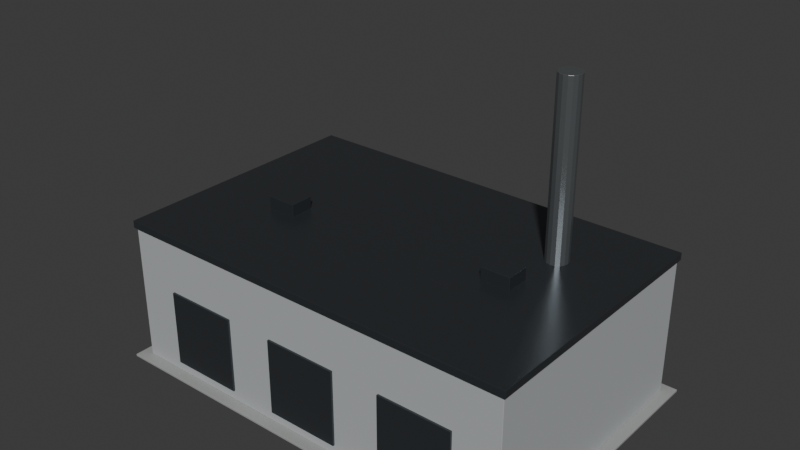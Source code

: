 # Source: Building_Industrial_004.blend  (saved by Blender 5.1.30; exported with 4.5.12 LTS)
import bpy
from mathutils import Matrix  # noqa: F401  (used for matrix-valued properties, if any)

bpy.ops.wm.read_factory_settings(use_empty=True)
scene = bpy.context.scene
scene.name = 'Scene'

# ---- collections
col_collection = bpy.data.collections.new('Collection'); scene.collection.children.link(col_collection)

# ---- materials (node trees are filled in below, after node groups)
mat_mat_sidewalk = bpy.data.materials.new('MAT_Sidewalk')
mat_mat_sidewalk.diffuse_color = (0.34, 0.35, 0.34, 1.0)
mat_mat_concrete = bpy.data.materials.new('MAT_Concrete')
mat_mat_concrete.diffuse_color = (0.43, 0.45, 0.46, 1.0)
mat_mat_metal_dark = bpy.data.materials.new('MAT_Metal_Dark')
mat_mat_metal_dark.diffuse_color = (0.08, 0.09, 0.1, 1.0)
mat_mat_metal = bpy.data.materials.new('MAT_Metal')
mat_mat_metal.diffuse_color = (0.25, 0.27, 0.28, 1.0)

# ---- material node trees
mat_mat_sidewalk.use_nodes = True; mat_mat_sidewalk.node_tree.nodes.clear()
_N = mat_mat_sidewalk.node_tree.nodes; _L = mat_mat_sidewalk.node_tree.links
n0 = _N.new('ShaderNodeBsdfPrincipled'); n0.name = 'Principled BSDF'; n0.location = (-200, 100)
n0.inputs[0].default_value = (0.34, 0.35, 0.34, 1.0)
n0.inputs[2].default_value = 0.65
n1 = _N.new('ShaderNodeOutputMaterial'); n1.name = 'Material Output'; n1.location = (200, 100)
_L.new(n0.outputs[0], n1.inputs[0])
n1.is_active_output = True
mat_mat_concrete.use_nodes = True; mat_mat_concrete.node_tree.nodes.clear()
_N = mat_mat_concrete.node_tree.nodes; _L = mat_mat_concrete.node_tree.links
n0 = _N.new('ShaderNodeBsdfPrincipled'); n0.name = 'Principled BSDF'; n0.location = (-200, 100)
n0.inputs[0].default_value = (0.43, 0.45, 0.46, 1.0)
n0.inputs[2].default_value = 0.65
n1 = _N.new('ShaderNodeOutputMaterial'); n1.name = 'Material Output'; n1.location = (200, 100)
_L.new(n0.outputs[0], n1.inputs[0])
n1.is_active_output = True
mat_mat_metal_dark.use_nodes = True; mat_mat_metal_dark.node_tree.nodes.clear()
_N = mat_mat_metal_dark.node_tree.nodes; _L = mat_mat_metal_dark.node_tree.links
n0 = _N.new('ShaderNodeBsdfPrincipled'); n0.name = 'Principled BSDF'; n0.location = (-200, 100)
n0.inputs[0].default_value = (0.08, 0.09, 0.1, 1.0)
n0.inputs[1].default_value = 0.7
n0.inputs[2].default_value = 0.32
n1 = _N.new('ShaderNodeOutputMaterial'); n1.name = 'Material Output'; n1.location = (200, 100)
_L.new(n0.outputs[0], n1.inputs[0])
n1.is_active_output = True
mat_mat_metal.use_nodes = True; mat_mat_metal.node_tree.nodes.clear()
_N = mat_mat_metal.node_tree.nodes; _L = mat_mat_metal.node_tree.links
n0 = _N.new('ShaderNodeBsdfPrincipled'); n0.name = 'Principled BSDF'; n0.location = (-200, 100)
n0.inputs[0].default_value = (0.25, 0.27, 0.28, 1.0)
n0.inputs[1].default_value = 0.75
n0.inputs[2].default_value = 0.3
n1 = _N.new('ShaderNodeOutputMaterial'); n1.name = 'Material Output'; n1.location = (200, 100)
_L.new(n0.outputs[0], n1.inputs[0])
n1.is_active_output = True

# ---- world
world_world = bpy.data.worlds.new('World'); scene.world = world_world
world_world.use_nodes = True; world_world.node_tree.nodes.clear()
_N = world_world.node_tree.nodes; _L = world_world.node_tree.links
n0 = _N.new('ShaderNodeOutputWorld'); n0.name = 'World Output'; n0.location = (200, 100)
n1 = _N.new('ShaderNodeBackground'); n1.name = 'Background'; n1.location = (-200, 100)
n1.inputs[0].default_value = (0.05088, 0.05088, 0.05088, 1.0)
_L.new(n1.outputs[0], n0.inputs[0])
n0.is_active_output = True
world_world.color = (0.05088, 0.05088, 0.05088)
world_world.sun_shadow_jitter_overblur = 0.0

# ---- meshes
me_cube = bpy.data.meshes.new('Cube')
me_cube.from_pydata([(-14.64, -9.594, -0.08), (-14.64, -9.594, 0.08), (-14.64, 9.594, -0.08), (-14.64, 9.594, 0.08), (14.64, -9.594, -0.08), (14.64, -9.594, 0.08), (14.64, 9.594, -0.08), (14.64, 9.594, 0.08), (-13.89, -8.844, 0.08), (-13.89, -8.844, 9.406), (-13.89, 8.844, 0.08), (-13.89, 8.844, 9.406), (13.89, -8.844, 0.08), (13.89, -8.844, 9.406), (13.89, 8.844, 0.08), (13.89, 8.844, 9.406), (-10.84, -8.999, 0.7794), (-10.84, -8.999, 5.909), (-10.84, -8.849, 0.7794), (-10.84, -8.849, 5.909), (-5.835, -8.999, 0.7794), (-5.835, -8.999, 5.909), (-5.835, -8.849, 0.7794), (-5.835, -8.849, 5.909), (-2.501, -8.999, 0.7794), (-2.501, -8.999, 5.909), (-2.501, -8.849, 0.7794), (-2.501, -8.849, 5.909), (2.501, -8.999, 0.7794), (2.501, -8.999, 5.909), (2.501, -8.849, 0.7794), (2.501, -8.849, 5.909), (5.835, -8.999, 0.7794), (5.835, -8.999, 5.909), (5.835, -8.849, 0.7794), (5.835, -8.849, 5.909), (10.84, -8.999, 0.7794), (10.84, -8.999, 5.909), (10.84, -8.849, 0.7794), (10.84, -8.849, 5.909), (-14.04, -8.994, 9.406), (-14.04, -8.994, 9.906), (-14.04, 8.994, 9.406), (-14.04, 8.994, 9.906), (14.04, -8.994, 9.406), (14.04, -8.994, 9.906), (14.04, 8.994, 9.406), (14.04, 8.994, 9.906), (-8.78, -2.273, 9.406), (-8.78, -2.273, 10.71), (-8.78, -0.6733, 9.406), (-8.78, -0.6733, 10.71), (-6.78, -2.273, 9.406), (-6.78, -2.273, 10.71), (-6.78, -0.6733, 9.406), (-6.78, -0.6733, 10.71), (6.78, -1.124, 9.406), (6.78, -1.124, 10.71), (6.78, 0.4757, 9.406), (6.78, 0.4757, 10.71), (8.78, -1.124, 9.406), (8.78, -1.124, 10.71), (8.78, 0.4757, 9.406), (8.78, 0.4757, 10.71), (8.891, 4.288, 9.406), (8.891, 4.288, 21.41), (9.178, 4.231, 9.406), (9.178, 4.231, 21.41), (9.421, 4.068, 9.406), (9.421, 4.068, 21.41), (9.584, 3.825, 9.406), (9.584, 3.825, 21.41), (9.641, 3.538, 9.406), (9.641, 3.538, 21.41), (9.584, 3.251, 9.406), (9.584, 3.251, 21.41), (9.421, 3.007, 9.406), (9.421, 3.007, 21.41), (9.178, 2.845, 9.406), (9.178, 2.845, 21.41), (8.891, 2.788, 9.406), (8.891, 2.788, 21.41), (8.604, 2.845, 9.406), (8.604, 2.845, 21.41), (8.361, 3.007, 9.406), (8.361, 3.007, 21.41), (8.198, 3.251, 9.406), (8.198, 3.251, 21.41), (8.141, 3.538, 9.406), (8.141, 3.538, 21.41), (8.198, 3.825, 9.406), (8.198, 3.825, 21.41), (8.361, 4.068, 9.406), (8.361, 4.068, 21.41), (8.604, 4.231, 9.406), (8.604, 4.231, 21.41)], [], [(0, 1, 3, 2), (2, 3, 7, 6), (6, 7, 5, 4), (4, 5, 1, 0), (2, 6, 4, 0), (7, 3, 1, 5), (8, 9, 11, 10), (10, 11, 15, 14), (14, 15, 13, 12), (12, 13, 9, 8), (10, 14, 12, 8), (15, 11, 9, 13), (16, 17, 19, 18), (18, 19, 23, 22), (22, 23, 21, 20), (20, 21, 17, 16), (18, 22, 20, 16), (23, 19, 17, 21), (24, 25, 27, 26), (26, 27, 31, 30), (30, 31, 29, 28), (28, 29, 25, 24), (26, 30, 28, 24), (31, 27, 25, 29), (32, 33, 35, 34), (34, 35, 39, 38), (38, 39, 37, 36), (36, 37, 33, 32), (34, 38, 36, 32), (39, 35, 33, 37), (40, 41, 43, 42), (42, 43, 47, 46), (46, 47, 45, 44), (44, 45, 41, 40), (42, 46, 44, 40), (47, 43, 41, 45), (48, 49, 51, 50), (50, 51, 55, 54), (54, 55, 53, 52), (52, 53, 49, 48), (50, 54, 52, 48), (55, 51, 49, 53), (56, 57, 59, 58), (58, 59, 63, 62), (62, 63, 61, 60), (60, 61, 57, 56), (58, 62, 60, 56), (63, 59, 57, 61), (64, 65, 67, 66), (66, 67, 69, 68), (68, 69, 71, 70), (70, 71, 73, 72), (72, 73, 75, 74), (74, 75, 77, 76), (76, 77, 79, 78), (78, 79, 81, 80), (80, 81, 83, 82), (82, 83, 85, 84), (84, 85, 87, 86), (86, 87, 89, 88), (88, 89, 91, 90), (90, 91, 93, 92), (67, 65, 95, 93, 91, 89, 87, 85, 83, 81, 79, 77, 75, 73, 71, 69), (92, 93, 95, 94), (94, 95, 65, 64), (64, 66, 68, 70, 72, 74, 76, 78, 80, 82, 84, 86, 88, 90, 92, 94)])
me_cube.polygons.foreach_set('material_index', [0, 0, 0, 0, 0, 0, 1, 1, 1, 1, 1, 1, 2, 2, 2, 2, 2, 2, 2, 2, 2, 2, 2, 2, 2, 2, 2, 2, 2, 2, 2, 2, 2, 2, 2, 2, 2, 2, 2, 2, 2, 2, 2, 2, 2, 2, 2, 2, 3, 3, 3, 3, 3, 3, 3, 3, 3, 3, 3, 3, 3, 3, 3, 3, 3, 3])
_uv = me_cube.uv_layers.new(name='UVMap')
_uv.uv.foreach_set('vector', [0.375, 0.0, 0.625, 0.0, 0.625, 0.25, 0.375, 0.25, 0.375, 0.25, 0.625, 0.25, 0.625, 0.5, 0.375, 0.5, 0.375, 0.5, 0.625, 0.5, 0.625, 0.75, 0.375, 0.75, 0.375, 0.75, 0.625, 0.75, 0.625, 1.0, 0.375, 1.0, 0.125, 0.5, 0.375, 0.5, 0.375, 0.75, 0.125, 0.75, 0.625, 0.5, 0.875, 0.5, 0.875, 0.75, 0.625, 0.75, 0.375, 0.0, 0.625, 0.0, 0.625, 0.25, 0.375, 0.25, 0.375, 0.25, 0.625, 0.25, 0.625, 0.5, 0.375, 0.5, 0.375, 0.5, 0.625, 0.5, 0.625, 0.75, 0.375, 0.75, 0.375, 0.75, 0.625, 0.75, 0.625, 1.0, 0.375, 1.0, 0.125, 0.5, 0.375, 0.5, 0.375, 0.75, 0.125, 0.75, 0.625, 0.5, 0.875, 0.5, 0.875, 0.75, 0.625, 0.75, 0.375, 0.0, 0.625, 0.0, 0.625, 0.25, 0.375, 0.25, 0.375, 0.25, 0.625, 0.25, 0.625, 0.5, 0.375, 0.5, 0.375, 0.5, 0.625, 0.5, 0.625, 0.75, 0.375, 0.75, 0.375, 0.75, 0.625, 0.75, 0.625, 1.0, 0.375, 1.0, 0.125, 0.5, 0.375, 0.5, 0.375, 0.75, 0.125, 0.75, 0.625, 0.5, 0.875, 0.5, 0.875, 0.75, 0.625, 0.75, 0.375, 0.0, 0.625, 0.0, 0.625, 0.25, 0.375, 0.25, 0.375, 0.25, 0.625, 0.25, 0.625, 0.5, 0.375, 0.5, 0.375, 0.5, 0.625, 0.5, 0.625, 0.75, 0.375, 0.75, 0.375, 0.75, 0.625, 0.75, 0.625, 1.0, 0.375, 1.0, 0.125, 0.5, 0.375, 0.5, 0.375, 0.75, 0.125, 0.75, 0.625, 0.5, 0.875, 0.5, 0.875, 0.75, 0.625, 0.75, 0.375, 0.0, 0.625, 0.0, 0.625, 0.25, 0.375, 0.25, 0.375, 0.25, 0.625, 0.25, 0.625, 0.5, 0.375, 0.5, 0.375, 0.5, 0.625, 0.5, 0.625, 0.75, 0.375, 0.75, 0.375, 0.75, 0.625, 0.75, 0.625, 1.0, 0.375, 1.0, 0.125, 0.5, 0.375, 0.5, 0.375, 0.75, 0.125, 0.75, 0.625, 0.5, 0.875, 0.5, 0.875, 0.75, 0.625, 0.75, 0.375, 0.0, 0.625, 0.0, 0.625, 0.25, 0.375, 0.25, 0.375, 0.25, 0.625, 0.25, 0.625, 0.5, 0.375, 0.5, 0.375, 0.5, 0.625, 0.5, 0.625, 0.75, 0.375, 0.75, 0.375, 0.75, 0.625, 0.75, 0.625, 1.0, 0.375, 1.0, 0.125, 0.5, 0.375, 0.5, 0.375, 0.75, 0.125, 0.75, 0.625, 0.5, 0.875, 0.5, 0.875, 0.75, 0.625, 0.75, 0.375, 0.0, 0.625, 0.0, 0.625, 0.25, 0.375, 0.25, 0.375, 0.25, 0.625, 0.25, 0.625, 0.5, 0.375, 0.5, 0.375, 0.5, 0.625, 0.5, 0.625, 0.75, 0.375, 0.75, 0.375, 0.75, 0.625, 0.75, 0.625, 1.0, 0.375, 1.0, 0.125, 0.5, 0.375, 0.5, 0.375, 0.75, 0.125, 0.75, 0.625, 0.5, 0.875, 0.5, 0.875, 0.75, 0.625, 0.75, 0.375, 0.0, 0.625, 0.0, 0.625, 0.25, 0.375, 0.25, 0.375, 0.25, 0.625, 0.25, 0.625, 0.5, 0.375, 0.5, 0.375, 0.5, 0.625, 0.5, 0.625, 0.75, 0.375, 0.75, 0.375, 0.75, 0.625, 0.75, 0.625, 1.0, 0.375, 1.0, 0.125, 0.5, 0.375, 0.5, 0.375, 0.75, 0.125, 0.75, 0.625, 0.5, 0.875, 0.5, 0.875, 0.75, 0.625, 0.75, 1.0, 0.5, 1.0, 1.0, 0.9375, 1.0, 0.9375, 0.5, 0.9375, 0.5, 0.9375, 1.0, 0.875, 1.0, 0.875, 0.5, 0.875, 0.5, 0.875, 1.0, 0.8125, 1.0, 0.8125, 0.5, 0.8125, 0.5, 0.8125, 1.0, 0.75, 1.0, 0.75, 0.5, 0.75, 0.5, 0.75, 1.0, 0.6875, 1.0, 0.6875, 0.5, 0.6875, 0.5, 0.6875, 1.0, 0.625, 1.0, 0.625, 0.5, 0.625, 0.5, 0.625, 1.0, 0.5625, 1.0, 0.5625, 0.5, 0.5625, 0.5, 0.5625, 1.0, 0.5, 1.0, 0.5, 0.5, 0.5, 0.5, 0.5, 1.0, 0.4375, 1.0, 0.4375, 0.5, 0.4375, 0.5, 0.4375, 1.0, 0.375, 1.0, 0.375, 0.5, 0.375, 0.5, 0.375, 1.0, 0.3125, 1.0, 0.3125, 0.5, 0.3125, 0.5, 0.3125, 1.0, 0.25, 1.0, 0.25, 0.5, 0.25, 0.5, 0.25, 1.0, 0.1875, 1.0, 0.1875, 0.5, 0.1875, 0.5, 0.1875, 1.0, 0.125, 1.0, 0.125, 0.5, 0.3418, 0.4717, 0.25, 0.49, 0.1582, 0.4717, 0.08029, 0.4197, 0.02827, 0.3418, 0.01, 0.25, 0.02827, 0.1582, 0.08029, 0.08029, 0.1582, 0.02827, 0.25, 0.01, 0.3418, 0.02827, 0.4197, 0.08029, 0.4717, 0.1582, 0.49, 0.25, 0.4717, 0.3418, 0.4197, 0.4197, 0.125, 0.5, 0.125, 1.0, 0.0625, 1.0, 0.0625, 0.5, 0.0625, 0.5, 0.0625, 1.0, 0.0, 1.0, 0.0, 0.5, 0.75, 0.49, 0.8418, 0.4717, 0.9197, 0.4197, 0.9717, 0.3418, 0.99, 0.25, 0.9717, 0.1582, 0.9197, 0.08029, 0.8418, 0.02827, 0.75, 0.01, 0.6582, 0.02827, 0.5803, 0.08029, 0.5283, 0.1582, 0.51, 0.25, 0.5283, 0.3418, 0.5803, 0.4197, 0.6582, 0.4717])
me_cube.materials.append(mat_mat_sidewalk)
me_cube.materials.append(mat_mat_concrete)
me_cube.materials.append(mat_mat_metal_dark)
me_cube.materials.append(mat_mat_metal)
me_cube.update()

# ---- objects
ob_building_industrial_004 = bpy.data.objects.new('Building_Industrial_004', me_cube)

# ---- transforms, parenting, visibility, modifiers, constraints
ob_building_industrial_004.location = (0.0, 0.0, -0.08)
_m = ob_building_industrial_004.modifiers.new('EdgeSoftness', 'BEVEL')
_m.width = 0.02
_m.width_pct = 0.02
_m.segments = 2

# ---- collection membership
col_collection.objects.link(ob_building_industrial_004)

# ---- scene / render settings (as saved in the file)
scene.frame_start = 1; scene.frame_end = 250; scene.frame_set(1)
scene.render.engine = 'BLENDER_EEVEE_NEXT'
scene.render.bake_bias = 0.0
scene.render.bake_samples = 0
scene.cycles.sampling_pattern = 'TABULATED_SOBOL'
scene.eevee.use_volume_custom_range = False
bpy.context.view_layer.update()

# ---- added for rendering (the .blend has no active camera and no usable light): camera, sun
cam_auto = bpy.data.cameras.new('AutoCamera')
cam_auto.lens = 50.0
cam_auto.sensor_width = 36.0
cam_auto.clip_end = 1000.0
ob_auto_camera = bpy.data.objects.new('AutoCamera', cam_auto)
scene.collection.objects.link(ob_auto_camera)
ob_auto_camera.location = (38.0065, -45.6078, 40.988)
ob_auto_camera.rotation_euler = (1.09748, -7.21219e-08, 0.694738)
scene.camera = ob_auto_camera
light_auto_sun = bpy.data.lights.new('AutoSun', 'SUN')
light_auto_sun.energy = 3.0
light_auto_sun.angle = 0.0523599
ob_auto_sun = bpy.data.objects.new('AutoSun', light_auto_sun)
scene.collection.objects.link(ob_auto_sun)
ob_auto_sun.rotation_euler = (0.872665, 0.174533, 0.523599)
bpy.context.view_layer.update()

